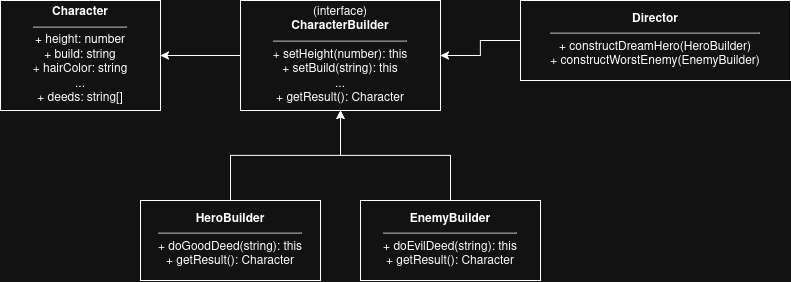

The diagram above was exported from draw.io. Its source (the exported page's mxGraphModel, read from the mxfile embedded in the PNG):
<mxGraphModel dx="1126" dy="678" grid="1" gridSize="10" guides="1" tooltips="1" connect="1" arrows="1" fold="1" page="1" pageScale="1" pageWidth="827" pageHeight="1169" math="0" shadow="0">
  <root>
    <mxCell id="0" />
    <mxCell id="1" parent="0" />
    <mxCell id="Character" parent="1" style="shape=rect;html=1;whiteSpace=wrap;align=center;" value="&lt;b&gt;Character&lt;/b&gt;&lt;hr&gt;+ height: number&lt;br&gt;+ build: string&lt;br&gt;+ hairColor: string&lt;br&gt;...&lt;br&gt;+ deeds: string[]" vertex="1">
      <mxGeometry height="110" width="160" x="100" y="40" as="geometry" />
    </mxCell>
    <mxCell id="DiZGT2AGJ-de34y182dN-7" edge="1" parent="1" source="CharacterBuilder" style="edgeStyle=orthogonalEdgeStyle;rounded=0;orthogonalLoop=1;jettySize=auto;html=1;" target="Character" value="">
      <mxGeometry relative="1" as="geometry" />
    </mxCell>
    <mxCell id="CharacterBuilder" parent="1" style="shape=rect;html=1;whiteSpace=wrap;align=center;" value="(interface)&lt;br&gt;&lt;b&gt;CharacterBuilder&lt;/b&gt;&lt;hr&gt;+ setHeight(number): this&lt;br&gt;+ setBuild(string): this&lt;br&gt;...&lt;br&gt;+ getResult(): Character" vertex="1">
      <mxGeometry height="110" width="200" x="340" y="40" as="geometry" />
    </mxCell>
    <mxCell id="DiZGT2AGJ-de34y182dN-2" edge="1" parent="1" source="HeroBuilder" style="edgeStyle=orthogonalEdgeStyle;rounded=0;orthogonalLoop=1;jettySize=auto;html=1;entryX=0.5;entryY=1;entryDx=0;entryDy=0;" target="CharacterBuilder">
      <mxGeometry relative="1" as="geometry" />
    </mxCell>
    <mxCell id="HeroBuilder" parent="1" style="shape=rect;html=1;whiteSpace=wrap;align=center;" value="&lt;b&gt;HeroBuilder&lt;/b&gt;&lt;hr&gt;+ doGoodDeed(string): this&lt;br&gt;+ getResult(): Character" vertex="1">
      <mxGeometry height="80" width="180" x="240" y="240" as="geometry" />
    </mxCell>
    <mxCell id="DiZGT2AGJ-de34y182dN-4" edge="1" parent="1" source="EnemyBuilder" style="edgeStyle=orthogonalEdgeStyle;rounded=0;orthogonalLoop=1;jettySize=auto;html=1;entryX=0.5;entryY=1;entryDx=0;entryDy=0;" target="CharacterBuilder">
      <mxGeometry relative="1" as="geometry" />
    </mxCell>
    <mxCell id="EnemyBuilder" parent="1" style="shape=rect;html=1;whiteSpace=wrap;align=center;" value="&lt;b&gt;EnemyBuilder&lt;/b&gt;&lt;hr&gt;+ doEvilDeed(string): this&lt;br&gt;+ getResult(): Character" vertex="1">
      <mxGeometry height="80" width="180" x="460" y="240" as="geometry" />
    </mxCell>
    <mxCell id="DiZGT2AGJ-de34y182dN-6" edge="1" parent="1" source="Director" style="edgeStyle=orthogonalEdgeStyle;rounded=0;orthogonalLoop=1;jettySize=auto;html=1;" target="CharacterBuilder" value="">
      <mxGeometry relative="1" as="geometry" />
    </mxCell>
    <mxCell id="Director" parent="1" style="shape=rect;html=1;whiteSpace=wrap;align=center;" value="&lt;b&gt;Director&lt;/b&gt;&lt;hr&gt;+ constructDreamHero(HeroBuilder)&lt;br&gt;+ constructWorstEnemy(EnemyBuilder)" vertex="1">
      <mxGeometry height="80" width="270" x="620" y="40" as="geometry" />
    </mxCell>
  </root>
</mxGraphModel>